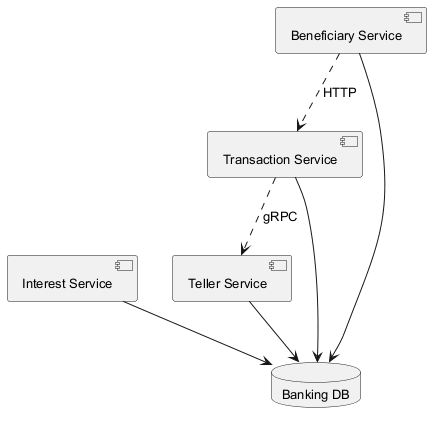

The diagram above was rendered by PlantUML. Its source (embedded in the PNG):
@startuml
skinparam backgroundColor #FFFFFF
skinparam classBackgroundColor #E8F4FA
skinparam classBorderColor #2C7DA0
skinparam defaultFontSize 13
component "Interest Service" as C_InterestService
component "Teller Service" as C_TellerService
component "Transaction Service" as C_TransactionService
component "Beneficiary Service" as C_BeneficiaryService
database "Banking DB" as DB_banking
C_InterestService --> DB_banking
C_TellerService --> DB_banking
C_TransactionService --> DB_banking
C_BeneficiaryService --> DB_banking
C_BeneficiaryService ..> C_TransactionService : HTTP
C_TransactionService ..> C_TellerService : gRPC
@enduml